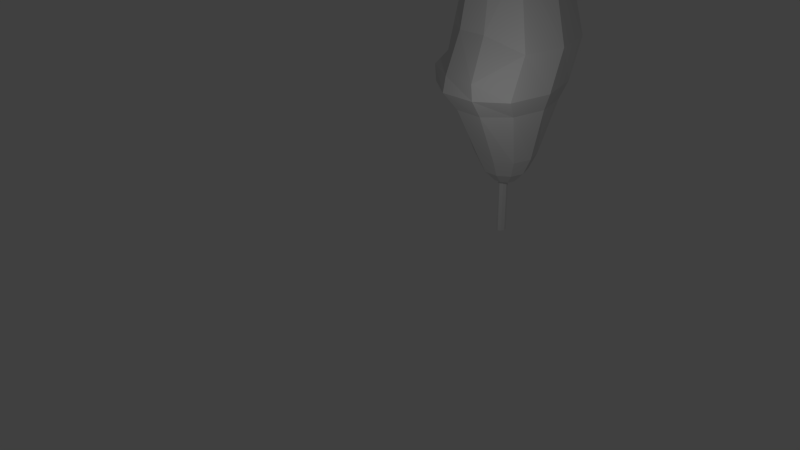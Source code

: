 # Source: untitled.blend  (saved by Blender 2.69.0; exported with 4.5.12 LTS)
import bpy
from mathutils import Matrix  # noqa: F401  (used for matrix-valued properties, if any)

bpy.ops.wm.read_factory_settings(use_empty=True)
scene = bpy.context.scene
scene.name = 'Scene'

# ---- collections
col_collection_1 = bpy.data.collections.new('Collection 1'); scene.collection.children.link(col_collection_1)

# ---- materials (node trees are filled in below, after node groups)
mat_material_001 = bpy.data.materials.new('Material.001')
mat_material_001.alpha_threshold = 0.0
mat_material_001.use_transparent_shadow = False
mat_material_001.roughness = 0.5
mat_material_001.line_color = (0.0, 0.0, 0.0, 1.0)
mat_material = bpy.data.materials.new('Material')
mat_material.alpha_threshold = 0.0
mat_material.use_transparent_shadow = False
mat_material.roughness = 0.5
mat_material.line_color = (0.0, 0.0, 0.0, 1.0)

# ---- material node trees

# ---- world
world_world = bpy.data.worlds.new('World'); scene.world = world_world
world_world.color = (0.05088, 0.05088, 0.05088)
world_world.use_sun_shadow = False
world_world.sun_shadow_jitter_overblur = 0.0
world_world.cycles.sampling_method = 'MANUAL'
world_world.cycles.sample_map_resolution = 256

# ---- cameras
cam_camera = bpy.data.cameras.new('Camera')
cam_camera.clip_end = 100.0
cam_camera.lens = 35.0
cam_camera.sensor_width = 32.0
cam_camera.sensor_height = 18.0
cam_camera.ortho_scale = 7.314
cam_camera.dof.focus_distance = 0.0
cam_camera.dof.aperture_fstop = 128.0

# ---- lights
light_lamp = bpy.data.lights.new('Lamp', 'POINT')
light_lamp.transmission_factor = 0.0
light_lamp.cutoff_distance = 30.0
light_lamp.energy = 100.0
light_lamp.shadow_buffer_clip_start = 1.001
light_lamp.shadow_soft_size = 0.1
light_lamp.shadow_maximum_resolution = 0.006
light_lamp.use_absolute_resolution = True
light_lamp.cycles.use_multiple_importance_sampling = False

# ---- meshes
me_sphere = bpy.data.meshes.new('Sphere')
me_sphere.from_pydata([(-2.819, -0.381, 1.495), (-2.258, -0.02622, 1.011), (-1.586, -0.02622, -0.3053), (-0.6075, -0.02622, -1.016), (-0.6438, 0.9084, 5.299), (-1.238, 1.475, 4.951), (-1.846, 2.032, 2.836), (-2.17, 1.688, 1.877), (-2.281, 1.794, 1.495), (-1.827, 1.697, 1.233), (-1.284, 0.9047, -0.3053), (-0.9335, 0.6501, -0.7384), (-0.492, 0.3294, -1.016), (-0.2368, 1.297, 5.299), (-0.4637, 2.214, 4.951), (-0.7067, 3.519, 2.836), (-0.8304, 2.966, 1.877), (-0.873, 3.139, 1.495), (-0.6994, 2.761, 1.011), (-0.492, 1.48, -0.3053), (-0.3581, 1.068, -0.7384), (-0.1895, 0.5491, -1.016), (0.2663, 1.297, 5.299), (0.4932, 2.214, 4.951), (0.6732, 2.943, 4.435), (0.8252, 3.62, 2.492), (0.8678, 3.139, 1.495), (0.6943, 2.761, 1.011), (0.4868, 1.48, -0.3053), (0.353, 1.068, -0.7384), (0.1844, 0.5491, -1.016), (0.6732, 0.9084, 5.299), (1.267, 1.475, 4.951), (1.739, 1.925, 4.435), (2.522, 2.341, 2.492), (2.276, 1.794, 1.495), (1.822, 1.697, 1.011), (1.279, 0.9047, -0.3053), (0.9283, 0.6501, -0.7384), (0.4868, 0.3294, -1.016), (0.8287, 0.2798, 5.299), (1.563, 0.2798, 4.951), (2.146, 0.2798, 4.435), (2.987, 0.2724, 2.492), (2.814, -0.381, 1.495), (2.253, -0.02622, 1.011), (1.581, -0.02622, -0.3053), (1.148, -0.02622, -0.7384), (0.6024, -0.02622, -1.016), (0.6732, -0.3488, 5.299), (1.267, -0.9159, 4.951), (1.739, -1.366, 4.435), (2.426, -1.796, 2.492), (2.276, -2.556, 1.495), (1.822, -1.749, 1.011), (1.279, -0.9571, -0.3053), (0.9283, -0.7026, -0.7384), (0.4868, -0.3818, -1.016), (0.2663, -0.7373, 5.299), (0.4932, -1.655, 4.951), (0.7016, -2.575, 2.836), (0.8252, -3.565, 1.877), (0.8793, -3.577, 1.495), (0.6943, -2.814, 1.011), (0.4868, -1.532, -0.3053), (0.353, -1.121, -0.7384), (0.1844, -0.6015, -1.016), (-0.2368, -0.7373, 5.299), (-0.4637, -1.655, 4.951), (-0.7067, -2.575, 2.836), (-0.8304, -3.44, 1.877), (-0.873, -3.612, 1.495), (-0.6994, -2.814, 1.011), (-0.492, -1.532, -0.3053), (-0.3581, -1.121, -0.7384), (-0.1895, -0.6015, -1.016), (0.01473, 0.2798, 5.413), (-0.6438, -0.3488, 5.299), (-1.238, -0.9159, 4.951), (-1.846, -2.141, 2.222), (-2.424, -2.45, 1.877), (-2.281, -2.556, 1.495), (-1.827, -1.749, 1.011), (-1.284, -0.9571, -0.3053), (-0.9335, -0.7026, -0.7384), (-0.492, -0.3818, -1.016), (-0.7992, 0.2798, 5.299), (-1.534, 0.2798, 4.951), (-2.281, -0.381, 2.222), (-2.885, -0.381, 1.877), (-1.153, -0.02622, -0.7384), (-0.002568, -0.02622, -1.112)], [], [(2, 1, 9, 10), (1, 0, 8, 9), (12, 11, 20, 21), (11, 10, 19, 20), (10, 9, 18, 19), (9, 8, 17, 18), (8, 7, 16, 17), (7, 6, 15, 16), (6, 5, 14, 15), (5, 4, 13, 14), (21, 20, 29, 30), (20, 19, 28, 29), (19, 18, 27, 28), (18, 17, 26, 27), (17, 16, 25, 26), (16, 15, 24, 25), (15, 14, 23, 24), (14, 13, 22, 23), (30, 29, 38, 39), (29, 28, 37, 38), (28, 27, 36, 37), (27, 26, 35, 36), (26, 25, 34, 35), (25, 24, 33, 34), (24, 23, 32, 33), (23, 22, 31, 32), (39, 38, 47, 48), (38, 37, 46, 47), (37, 36, 45, 46), (36, 35, 44, 45), (35, 34, 43, 44), (34, 33, 42, 43), (33, 32, 41, 42), (32, 31, 40, 41), (48, 47, 56, 57), (47, 46, 55, 56), (46, 45, 54, 55), (45, 44, 53, 54), (44, 43, 52, 53), (43, 42, 51, 52), (42, 41, 50, 51), (41, 40, 49, 50), (57, 56, 65, 66), (56, 55, 64, 65), (55, 54, 63, 64), (54, 53, 62, 63), (53, 52, 61, 62), (52, 51, 60, 61), (51, 50, 59, 60), (50, 49, 58, 59), (66, 65, 74, 75), (65, 64, 73, 74), (64, 63, 72, 73), (63, 62, 71, 72), (62, 61, 70, 71), (61, 60, 69, 70), (60, 59, 68, 69), (59, 58, 67, 68), (75, 74, 84, 85), (74, 73, 83, 84), (73, 72, 82, 83), (72, 71, 81, 82), (71, 70, 80, 81), (70, 69, 79, 80), (69, 68, 78, 79), (68, 67, 77, 78), (80, 79, 88, 89), (79, 78, 87, 88), (78, 77, 86, 87), (91, 3, 12), (3, 90, 11, 12), (90, 2, 10, 11), (0, 89, 7, 8), (89, 88, 6, 7), (88, 87, 5, 6), (87, 86, 4, 5), (86, 76, 4), (91, 12, 21), (4, 76, 13), (91, 21, 30), (13, 76, 22), (91, 30, 39), (22, 76, 31), (91, 39, 48), (31, 76, 40), (91, 48, 57), (40, 76, 49), (91, 57, 66), (49, 76, 58), (91, 66, 75), (58, 76, 67), (91, 75, 85), (67, 76, 77), (91, 85, 3), (85, 84, 90, 3), (84, 83, 2, 90), (83, 82, 1, 2), (82, 81, 0, 1), (81, 80, 89, 0), (77, 76, 86)])
_uv = me_sphere.uv_layers.new(name='UVMap')
_uv.uv.foreach_set('vector', [0.3915, 0.8366, 0.3915, 0.777, 0.4637, 0.7769, 0.4306, 0.8421, 0.1972, 0.4752, 0.1799, 0.4469, 0.2701, 0.4537, 0.2694, 0.4752, 0.3906, 0.8819, 0.3669, 0.8887, 0.3669, 0.86, 0.3906, 0.8668, 0.09855, 0.7162, 0.07443, 0.7216, 0.07443, 0.6821, 0.09855, 0.6875, 0.4119, 0.4952, 0.485, 0.4931, 0.485, 0.5563, 0.4136, 0.5347, 0.2816, 0.4688, 0.271, 0.45, 0.3496, 0.45, 0.3444, 0.4752, 0.1978, 0.6177, 0.2144, 0.618, 0.2144, 0.6927, 0.1978, 0.6963, 0.1007, 0.7585, 0.1438, 0.7584, 0.1787, 0.8255, 0.1337, 0.8255, 0.1922, 0.7575, 0.1007, 0.7553, 0.1007, 0.7121, 0.1968, 0.6821, 0.5654, 0.9191, 0.5294, 0.9176, 0.5294, 0.8949, 0.5654, 0.876, 0.4217, 0.746, 0.4149, 0.7223, 0.4436, 0.7223, 0.4368, 0.746, 0.2966, 0.9836, 0.2912, 0.9594, 0.3307, 0.9594, 0.3253, 0.9836, 0.3117, 0.9094, 0.3034, 0.8353, 0.3596, 0.8353, 0.3512, 0.9094, 0.3985, 0.9523, 0.3915, 0.9276, 0.4618, 0.9276, 0.4548, 0.9523, 0.4859, 0.5001, 0.4868, 0.4832, 0.5561, 0.452, 0.5561, 0.4966, 0.07443, 0.6177, 0.1194, 0.6177, 0.1968, 0.6602, 0.1163, 0.6812, 0.411, 0.4931, 0.411, 0.5938, 0.3728, 0.5998, 0.3601, 0.5653, 0.5652, 0.5968, 0.5743, 0.5572, 0.5946, 0.5572, 0.6038, 0.5968, 0.08235, 0.8579, 0.1061, 0.8511, 0.1061, 0.8798, 0.08235, 0.873, 0.07443, 0.7279, 0.09855, 0.7225, 0.09855, 0.762, 0.07443, 0.7566, 0.4466, 0.6468, 0.4466, 0.7214, 0.3891, 0.6967, 0.4092, 0.6341, 0.2021, 0.9512, 0.1967, 0.9261, 0.2752, 0.9261, 0.2647, 0.951, 0.202, 0.7353, 0.2447, 0.7222, 0.2447, 0.8079, 0.1981, 0.8137, 0.3882, 0.7214, 0.3057, 0.7102, 0.3034, 0.6508, 0.3882, 0.6357, 0.5795, 0.6341, 0.5645, 0.6676, 0.5213, 0.6676, 0.5201, 0.6341, 0.5998, 0.9224, 0.5809, 0.9584, 0.5582, 0.9584, 0.5566, 0.9224, 0.6066, 0.6955, 0.6134, 0.7193, 0.5847, 0.7193, 0.5915, 0.6955, 0.5663, 0.6078, 0.5717, 0.6319, 0.5322, 0.6319, 0.5376, 0.6078, 0.153, 0.8264, 0.1787, 0.8869, 0.107, 0.8869, 0.1135, 0.8276, 0.1708, 0.921, 0.1702, 0.948, 0.07981, 0.9479, 0.09919, 0.921, 0.2834, 0.8162, 0.3024, 0.8591, 0.2169, 0.8585, 0.193, 0.8162, 0.3024, 0.6357, 0.293, 0.7213, 0.2246, 0.7207, 0.2169, 0.6357, 0.3596, 0.9103, 0.3465, 0.9412, 0.2968, 0.9412, 0.2912, 0.9103, 0.5733, 0.8276, 0.5413, 0.8112, 0.5413, 0.785, 0.5733, 0.7779, 0.3838, 0.8896, 0.3906, 0.9134, 0.3619, 0.9134, 0.3687, 0.8896, 0.5907, 0.9593, 0.5961, 0.9834, 0.5566, 0.9834, 0.562, 0.9593, 0.5127, 0.6354, 0.5192, 0.6946, 0.4475, 0.6946, 0.4732, 0.6341, 0.1787, 0.888, 0.1702, 0.92, 0.07981, 0.92, 0.107, 0.8878, 0.4505, 0.452, 0.4778, 0.4922, 0.3913, 0.4922, 0.3601, 0.4519, 0.3034, 0.5497, 0.2948, 0.6347, 0.2264, 0.6341, 0.2169, 0.5497, 0.5557, 0.9224, 0.5501, 0.9533, 0.5004, 0.9533, 0.4873, 0.9224, 0.5322, 0.5572, 0.5642, 0.5643, 0.5642, 0.5905, 0.5322, 0.6069, 0.3838, 0.9143, 0.3906, 0.938, 0.3619, 0.938, 0.3687, 0.9143, 0.4564, 0.9533, 0.4618, 0.9774, 0.4223, 0.9774, 0.4277, 0.9533, 0.4742, 0.5572, 0.4742, 0.623, 0.4119, 0.6289, 0.4347, 0.5578, 0.5285, 0.9215, 0.4873, 0.9124, 0.4948, 0.843, 0.5285, 0.8589, 0.4628, 0.843, 0.4864, 0.8882, 0.3915, 0.8586, 0.393, 0.843, 0.1639, 0.5497, 0.216, 0.6168, 0.1249, 0.6168, 0.07443, 0.593, 0.3944, 0.7223, 0.414, 0.7495, 0.3798, 0.776, 0.3034, 0.7223, 0.597, 0.5203, 0.5955, 0.5563, 0.5728, 0.5563, 0.5538, 0.5203, 0.3838, 0.8353, 0.3906, 0.8591, 0.3619, 0.8591, 0.3687, 0.8353, 0.5859, 0.7462, 0.5913, 0.7703, 0.5518, 0.7703, 0.5572, 0.7462, 0.5229, 0.5572, 0.5313, 0.6313, 0.4751, 0.6313, 0.4835, 0.5572, 0.4554, 0.89, 0.4623, 0.9266, 0.3915, 0.9266, 0.3992, 0.8891, 0.5908, 0.6777, 0.5886, 0.6931, 0.5217, 0.6946, 0.5201, 0.6777, 0.5529, 0.5011, 0.5449, 0.5563, 0.4882, 0.5533, 0.4859, 0.5011, 0.3024, 0.7222, 0.294, 0.8153, 0.2554, 0.8153, 0.2456, 0.7222, 0.6049, 0.8796, 0.5958, 0.9191, 0.5755, 0.9191, 0.5663, 0.8796, 0.0993, 0.8264, 0.1061, 0.8501, 0.07742, 0.8501, 0.08422, 0.8264, 0.5214, 0.9542, 0.5268, 0.9783, 0.4873, 0.9783, 0.4927, 0.9542, 0.3779, 0.8344, 0.3034, 0.8344, 0.328, 0.7769, 0.3906, 0.797, 0.5448, 0.7578, 0.509, 0.7715, 0.509, 0.7005, 0.5509, 0.6955, 0.2752, 0.9522, 0.2724, 0.9689, 0.1967, 0.9674, 0.2041, 0.9522, 0.5404, 0.7769, 0.5275, 0.8276, 0.4779, 0.8037, 0.4647, 0.7769, 0.3592, 0.5009, 0.3526, 0.5942, 0.3097, 0.5998, 0.3097, 0.4766, 0.557, 0.457, 0.5929, 0.4759, 0.5929, 0.4986, 0.557, 0.5001, 0.1897, 0.9251, 0.1968, 0.8961, 0.2699, 0.8976, 0.2752, 0.9251, 0.1799, 0.4766, 0.3009, 0.4997, 0.3088, 0.5488, 0.1916, 0.5488, 0.5294, 0.875, 0.5459, 0.843, 0.572, 0.843, 0.5791, 0.875, 0.09915, 0.8177, 0.07443, 0.8177, 0.07904, 0.8033, 0.5915, 0.7452, 0.5847, 0.7215, 0.6134, 0.7215, 0.6066, 0.7452, 0.3484, 0.9836, 0.343, 0.9594, 0.3825, 0.9594, 0.3771, 0.9836, 0.2921, 0.9578, 0.2912, 0.9422, 0.3795, 0.9422, 0.3825, 0.9585, 0.1897, 0.8859, 0.2005, 0.86, 0.3024, 0.86, 0.2775, 0.8952, 0.07443, 0.4469, 0.179, 0.4999, 0.1704, 0.5488, 0.07881, 0.5488, 0.5838, 0.7452, 0.5518, 0.7381, 0.5518, 0.712, 0.5838, 0.6955, 0.5805, 0.6415, 0.6127, 0.6494, 0.5805, 0.6676, 0.1825, 0.7831, 0.1825, 0.7584, 0.1968, 0.763, 0.1111, 0.9857, 0.07981, 0.966, 0.1223, 0.966, 0.5795, 0.5011, 0.6042, 0.5011, 0.5996, 0.5154, 0.6167, 0.8276, 0.5742, 0.8276, 0.6119, 0.8079, 0.4627, 0.9511, 0.4862, 0.9436, 0.4862, 0.9587, 0.2336, 0.9925, 0.1967, 0.9715, 0.2336, 0.9698, 0.1722, 0.9496, 0.1958, 0.9421, 0.1958, 0.9572, 0.5996, 0.6319, 0.5727, 0.6066, 0.6058, 0.6066, 0.531, 0.9686, 0.5511, 0.9542, 0.5557, 0.9686, 0.4214, 0.9786, 0.3882, 0.9786, 0.4152, 0.9533, 0.5785, 0.5011, 0.5584, 0.5154, 0.5538, 0.5011, 0.1396, 0.966, 0.1709, 0.9857, 0.1284, 0.9857, 0.1958, 0.9336, 0.1722, 0.9412, 0.1722, 0.9261, 0.5742, 0.7779, 0.6167, 0.7779, 0.579, 0.7976, 0.4862, 0.9351, 0.4627, 0.9427, 0.4627, 0.9276, 0.2382, 0.9698, 0.2752, 0.9908, 0.2382, 0.9925, 0.5557, 0.9695, 0.5356, 0.9839, 0.531, 0.9695, 0.4217, 0.776, 0.4149, 0.7522, 0.4436, 0.7522, 0.4368, 0.776, 0.09855, 0.797, 0.07443, 0.8024, 0.07443, 0.7629, 0.09855, 0.7683, 0.5081, 0.7415, 0.4475, 0.7672, 0.4475, 0.6955, 0.5068, 0.702, 0.3369, 0.633, 0.3097, 0.6007, 0.4001, 0.6009, 0.4085, 0.633, 0.07981, 0.965, 0.08536, 0.949, 0.1709, 0.9494, 0.1702, 0.965, 0.58, 0.843, 0.6123, 0.8613, 0.58, 0.8692])
me_sphere.materials.append(mat_material_001)
me_sphere.use_remesh_preserve_volume = False
me_sphere.use_remesh_preserve_attributes = False
me_sphere.use_mirror_vertex_groups = False
me_sphere.update()
me_cylinder_001 = bpy.data.meshes.new('Cylinder.001')
me_cylinder_001.from_pydata([(-1.415e-08, 1.0, -1.0), (-1.415e-08, 1.0, 1.0), (0.7071, 0.7071, -1.0), (0.7071, 0.7071, 1.0), (1.0, -4.288e-08, -1.0), (1.0, -4.288e-08, 1.0), (0.7071, -0.7071, -1.0), (0.7071, -0.7071, 1.0), (-1.016e-07, -1.0, -1.0), (-1.016e-07, -1.0, 1.0), (-0.7071, -0.7071, -1.0), (-0.7071, -0.7071, 1.0), (-1.0, 1.276e-08, -1.0), (-1.0, 1.276e-08, 1.0), (-0.7071, 0.7071, -1.0), (-0.7071, 0.7071, 1.0)], [], [(0, 1, 3, 2), (2, 3, 5, 4), (4, 5, 7, 6), (6, 7, 9, 8), (8, 9, 11, 10), (10, 11, 13, 12), (3, 1, 15, 13, 11, 9, 7, 5), (14, 15, 1, 0), (12, 13, 15, 14), (0, 2, 4, 6, 8, 10, 12, 14)])
_uv = me_cylinder_001.uv_layers.new(name='UVMap')
_uv.uv.foreach_set('vector', [0.2576, 0.3999, 0.2073, 0.2784, 0.2538, 0.2592, 0.3041, 0.3806, 0.3752, 0.3095, 0.2538, 0.2592, 0.273, 0.2127, 0.3945, 0.263, 0.3945, 0.1624, 0.273, 0.2127, 0.2538, 0.1662, 0.3752, 0.1159, 0.3041, 0.04472, 0.2538, 0.1662, 0.2073, 0.1469, 0.2576, 0.02547, 0.157, 0.02547, 0.2073, 0.1469, 0.1608, 0.1662, 0.1105, 0.04472, 0.03933, 0.1159, 0.1608, 0.1662, 0.1415, 0.2127, 0.02008, 0.1624, 0.2538, 0.2592, 0.2073, 0.2784, 0.1608, 0.2592, 0.1415, 0.2127, 0.1608, 0.1662, 0.2073, 0.1469, 0.2538, 0.1662, 0.273, 0.2127, 0.1105, 0.3806, 0.1608, 0.2592, 0.2073, 0.2784, 0.157, 0.3999, 0.02007, 0.263, 0.1415, 0.2127, 0.1608, 0.2592, 0.03933, 0.3095, 0.4302, 0.02547, 0.4805, 0.02547, 0.5161, 0.06105, 0.5161, 0.1114, 0.4805, 0.1469, 0.4302, 0.1469, 0.3946, 0.1114, 0.3946, 0.06105])
me_cylinder_001.materials.append(mat_material)
me_cylinder_001.use_remesh_preserve_volume = False
me_cylinder_001.use_remesh_preserve_attributes = False
me_cylinder_001.use_mirror_vertex_groups = False
me_cylinder_001.update()

# ---- objects
ob_sphere = bpy.data.objects.new('Sphere', me_sphere)
ob_cylinder = bpy.data.objects.new('Cylinder', me_cylinder_001)
ob_lamp = bpy.data.objects.new('Lamp', light_lamp)
ob_camera = bpy.data.objects.new('Camera', cam_camera)

# ---- transforms, parenting, visibility, modifiers, constraints
ob_sphere.location = (0.006472, -0.06722, 3.099)
ob_sphere.rotation_euler = (0.04298, 0.005128, -0.01267)
ob_sphere.scale = (0.6588, 0.6073, 1.328)
ob_sphere.lineart.crease_threshold = 0.0
ob_cylinder.location = (-0.02098, -0.07391, 1.001)
ob_cylinder.scale = (0.1439, 0.1712, 1.082)
ob_cylinder.lineart.crease_threshold = 0.0
ob_lamp.location = (4.076, -5.165, 5.904)
ob_lamp.rotation_euler = (0.6503, 0.05522, 1.866)
ob_lamp.lock_rotations_4d = False
ob_lamp.empty_display_type = 'ARROWS'
ob_lamp.color = (0.0, 0.0, 0.0, 0.0)
ob_lamp.lineart.crease_threshold = 0.0
ob_camera.location = (16.67, -20.22, 13.01)
ob_camera.rotation_euler = (1.109, 0.01082, 0.8149)
ob_camera.lock_rotations_4d = False
ob_camera.empty_display_type = 'ARROWS'
ob_camera.color = (0.0, 0.0, 0.0, 0.0)
ob_camera.display_type = 'WIRE'
ob_camera.lineart.crease_threshold = 0.0

# ---- collection membership
col_collection_1.objects.link(ob_sphere)
col_collection_1.objects.link(ob_cylinder)
col_collection_1.objects.link(ob_lamp)
col_collection_1.objects.link(ob_camera)

# ---- scene / render settings (as saved in the file)
scene.camera = ob_camera
scene.frame_start = 1; scene.frame_end = 250; scene.frame_set(1)
scene.render.engine = 'BLENDER_EEVEE_NEXT'
scene.render.image_settings.compression = 90
scene.render.resolution_percentage = 50
scene.render.dither_intensity = 0.0
scene.cycles.use_denoising = False
scene.cycles.samples = 10
scene.cycles.sampling_pattern = 'TABULATED_SOBOL'
scene.cycles.light_sampling_threshold = 0.0
scene.cycles.use_adaptive_sampling = False
scene.cycles.use_light_tree = False
scene.cycles.blur_glossy = 0.0
scene.cycles.volume_bounces = 1
scene.cycles.pixel_filter_type = 'GAUSSIAN'
scene.cycles.sample_clamp_indirect = 0.0
scene.view_settings.view_transform = 'Standard'
bpy.context.view_layer.update()

